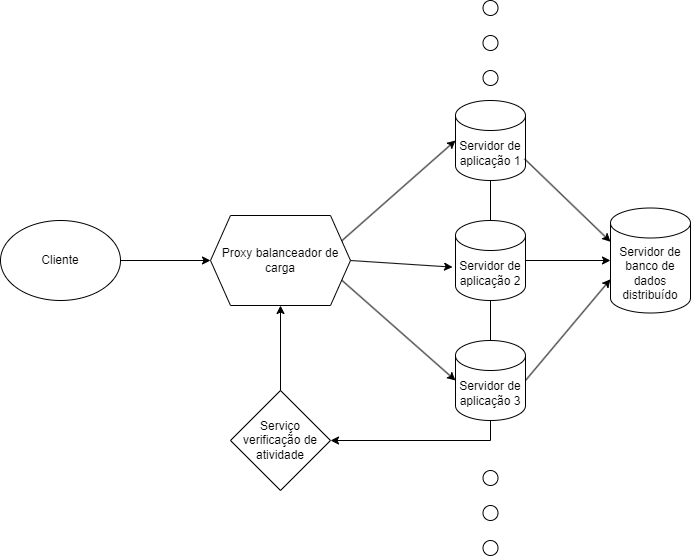

The diagram above was exported from draw.io. Its source (the exported page's mxGraphModel, read from the mxfile embedded in the PNG):
<mxGraphModel dx="1195" dy="615" grid="1" gridSize="10" guides="1" tooltips="1" connect="1" arrows="1" fold="1" page="1" pageScale="1" pageWidth="827" pageHeight="1169" math="0" shadow="0">
  <root>
    <mxCell id="0" />
    <mxCell id="1" parent="0" />
    <mxCell id="x3qgA67fyFmxyyH4tWS0-1" value="Cliente" style="ellipse;whiteSpace=wrap;html=1;" vertex="1" parent="1">
      <mxGeometry x="100" y="270" width="120" height="80" as="geometry" />
    </mxCell>
    <mxCell id="x3qgA67fyFmxyyH4tWS0-2" value="Proxy balanceador de carga" style="shape=hexagon;perimeter=hexagonPerimeter2;whiteSpace=wrap;html=1;fixedSize=1;" vertex="1" parent="1">
      <mxGeometry x="310" y="265" width="140" height="90" as="geometry" />
    </mxCell>
    <mxCell id="x3qgA67fyFmxyyH4tWS0-3" value="Serviço verificação de atividade" style="rhombus;whiteSpace=wrap;html=1;" vertex="1" parent="1">
      <mxGeometry x="330" y="440" width="100" height="100" as="geometry" />
    </mxCell>
    <mxCell id="x3qgA67fyFmxyyH4tWS0-4" value="Servidor de aplicação 1" style="shape=cylinder3;whiteSpace=wrap;html=1;boundedLbl=1;backgroundOutline=1;size=15;" vertex="1" parent="1">
      <mxGeometry x="555" y="150" width="70" height="80" as="geometry" />
    </mxCell>
    <mxCell id="x3qgA67fyFmxyyH4tWS0-5" value="Servidor de aplicação 2" style="shape=cylinder3;whiteSpace=wrap;html=1;boundedLbl=1;backgroundOutline=1;size=15;" vertex="1" parent="1">
      <mxGeometry x="555" y="270" width="70" height="80" as="geometry" />
    </mxCell>
    <mxCell id="x3qgA67fyFmxyyH4tWS0-6" value="Servidor de aplicação 3" style="shape=cylinder3;whiteSpace=wrap;html=1;boundedLbl=1;backgroundOutline=1;size=15;" vertex="1" parent="1">
      <mxGeometry x="555" y="390" width="70" height="80" as="geometry" />
    </mxCell>
    <mxCell id="x3qgA67fyFmxyyH4tWS0-7" value="" style="ellipse;whiteSpace=wrap;html=1;aspect=fixed;" vertex="1" parent="1">
      <mxGeometry x="582.5" y="520" width="15" height="15" as="geometry" />
    </mxCell>
    <mxCell id="x3qgA67fyFmxyyH4tWS0-13" value="" style="ellipse;whiteSpace=wrap;html=1;aspect=fixed;" vertex="1" parent="1">
      <mxGeometry x="582.5" y="555" width="15" height="15" as="geometry" />
    </mxCell>
    <mxCell id="x3qgA67fyFmxyyH4tWS0-14" value="" style="ellipse;whiteSpace=wrap;html=1;aspect=fixed;" vertex="1" parent="1">
      <mxGeometry x="582.5" y="590" width="15" height="15" as="geometry" />
    </mxCell>
    <mxCell id="x3qgA67fyFmxyyH4tWS0-15" value="" style="ellipse;whiteSpace=wrap;html=1;aspect=fixed;" vertex="1" parent="1">
      <mxGeometry x="582.5" y="50" width="15" height="15" as="geometry" />
    </mxCell>
    <mxCell id="x3qgA67fyFmxyyH4tWS0-16" value="" style="ellipse;whiteSpace=wrap;html=1;aspect=fixed;" vertex="1" parent="1">
      <mxGeometry x="582.5" y="85" width="15" height="15" as="geometry" />
    </mxCell>
    <mxCell id="x3qgA67fyFmxyyH4tWS0-17" value="" style="ellipse;whiteSpace=wrap;html=1;aspect=fixed;" vertex="1" parent="1">
      <mxGeometry x="582.5" y="120" width="15" height="15" as="geometry" />
    </mxCell>
    <mxCell id="x3qgA67fyFmxyyH4tWS0-21" value="" style="endArrow=classic;html=1;rounded=0;entryX=0;entryY=0.5;entryDx=0;entryDy=0;exitX=1;exitY=0.5;exitDx=0;exitDy=0;" edge="1" parent="1" source="x3qgA67fyFmxyyH4tWS0-1" target="x3qgA67fyFmxyyH4tWS0-2">
      <mxGeometry width="50" height="50" relative="1" as="geometry">
        <mxPoint x="240" y="300" as="sourcePoint" />
        <mxPoint x="290" y="240" as="targetPoint" />
      </mxGeometry>
    </mxCell>
    <mxCell id="x3qgA67fyFmxyyH4tWS0-25" value="" style="endArrow=classic;html=1;rounded=0;exitX=0.986;exitY=0.729;exitDx=0;exitDy=0;exitPerimeter=0;entryX=0;entryY=0;entryDx=0;entryDy=33.75;entryPerimeter=0;" edge="1" parent="1" source="x3qgA67fyFmxyyH4tWS0-4" target="x3qgA67fyFmxyyH4tWS0-35">
      <mxGeometry width="50" height="50" relative="1" as="geometry">
        <mxPoint x="240" y="370" as="sourcePoint" />
        <mxPoint x="700" y="281.25" as="targetPoint" />
      </mxGeometry>
    </mxCell>
    <mxCell id="x3qgA67fyFmxyyH4tWS0-26" value="" style="endArrow=classic;html=1;rounded=0;exitX=1;exitY=0.5;exitDx=0;exitDy=0;exitPerimeter=0;entryX=0;entryY=0.5;entryDx=0;entryDy=0;entryPerimeter=0;" edge="1" parent="1" source="x3qgA67fyFmxyyH4tWS0-5" target="x3qgA67fyFmxyyH4tWS0-35">
      <mxGeometry width="50" height="50" relative="1" as="geometry">
        <mxPoint x="629" y="218" as="sourcePoint" />
        <mxPoint x="700" y="302.5" as="targetPoint" />
      </mxGeometry>
    </mxCell>
    <mxCell id="x3qgA67fyFmxyyH4tWS0-27" value="" style="endArrow=classic;html=1;rounded=0;exitX=1;exitY=0.5;exitDx=0;exitDy=0;exitPerimeter=0;entryX=0;entryY=0;entryDx=0;entryDy=71.25;entryPerimeter=0;" edge="1" parent="1" source="x3qgA67fyFmxyyH4tWS0-6" target="x3qgA67fyFmxyyH4tWS0-35">
      <mxGeometry width="50" height="50" relative="1" as="geometry">
        <mxPoint x="639" y="228" as="sourcePoint" />
        <mxPoint x="700" y="323.75" as="targetPoint" />
      </mxGeometry>
    </mxCell>
    <mxCell id="x3qgA67fyFmxyyH4tWS0-28" value="" style="endArrow=classic;html=1;rounded=0;exitX=1;exitY=0.25;exitDx=0;exitDy=0;entryX=0;entryY=0.5;entryDx=0;entryDy=0;entryPerimeter=0;" edge="1" parent="1" source="x3qgA67fyFmxyyH4tWS0-2" target="x3qgA67fyFmxyyH4tWS0-4">
      <mxGeometry width="50" height="50" relative="1" as="geometry">
        <mxPoint x="450" y="300" as="sourcePoint" />
        <mxPoint x="500" y="250" as="targetPoint" />
      </mxGeometry>
    </mxCell>
    <mxCell id="x3qgA67fyFmxyyH4tWS0-29" value="" style="endArrow=classic;html=1;rounded=0;exitX=1;exitY=0.5;exitDx=0;exitDy=0;entryX=-0.042;entryY=0.583;entryDx=0;entryDy=0;entryPerimeter=0;" edge="1" parent="1" source="x3qgA67fyFmxyyH4tWS0-2" target="x3qgA67fyFmxyyH4tWS0-5">
      <mxGeometry width="50" height="50" relative="1" as="geometry">
        <mxPoint x="460" y="340" as="sourcePoint" />
        <mxPoint x="510" y="290" as="targetPoint" />
      </mxGeometry>
    </mxCell>
    <mxCell id="x3qgA67fyFmxyyH4tWS0-30" value="" style="endArrow=classic;html=1;rounded=0;exitX=1;exitY=0.75;exitDx=0;exitDy=0;entryX=0;entryY=0.5;entryDx=0;entryDy=0;entryPerimeter=0;" edge="1" parent="1" source="x3qgA67fyFmxyyH4tWS0-2" target="x3qgA67fyFmxyyH4tWS0-6">
      <mxGeometry width="50" height="50" relative="1" as="geometry">
        <mxPoint x="450" y="320" as="sourcePoint" />
        <mxPoint x="567" y="327" as="targetPoint" />
      </mxGeometry>
    </mxCell>
    <mxCell id="x3qgA67fyFmxyyH4tWS0-31" value="" style="endArrow=none;html=1;rounded=0;entryX=0.5;entryY=1;entryDx=0;entryDy=0;entryPerimeter=0;exitX=0.5;exitY=0;exitDx=0;exitDy=0;exitPerimeter=0;" edge="1" parent="1" source="x3qgA67fyFmxyyH4tWS0-5" target="x3qgA67fyFmxyyH4tWS0-4">
      <mxGeometry width="50" height="50" relative="1" as="geometry">
        <mxPoint x="570" y="290" as="sourcePoint" />
        <mxPoint x="620" y="240" as="targetPoint" />
      </mxGeometry>
    </mxCell>
    <mxCell id="x3qgA67fyFmxyyH4tWS0-32" value="" style="endArrow=none;html=1;rounded=0;entryX=0.5;entryY=1;entryDx=0;entryDy=0;entryPerimeter=0;exitX=0.5;exitY=0;exitDx=0;exitDy=0;exitPerimeter=0;" edge="1" parent="1" source="x3qgA67fyFmxyyH4tWS0-6" target="x3qgA67fyFmxyyH4tWS0-5">
      <mxGeometry width="50" height="50" relative="1" as="geometry">
        <mxPoint x="600" y="280" as="sourcePoint" />
        <mxPoint x="600" y="240" as="targetPoint" />
      </mxGeometry>
    </mxCell>
    <mxCell id="x3qgA67fyFmxyyH4tWS0-34" value="" style="endArrow=classic;html=1;rounded=0;exitX=0.5;exitY=1;exitDx=0;exitDy=0;exitPerimeter=0;entryX=1;entryY=0.5;entryDx=0;entryDy=0;" edge="1" parent="1" source="x3qgA67fyFmxyyH4tWS0-6" target="x3qgA67fyFmxyyH4tWS0-3">
      <mxGeometry width="50" height="50" relative="1" as="geometry">
        <mxPoint x="480" y="510" as="sourcePoint" />
        <mxPoint x="590" y="510" as="targetPoint" />
        <Array as="points">
          <mxPoint x="590" y="490" />
        </Array>
      </mxGeometry>
    </mxCell>
    <mxCell id="x3qgA67fyFmxyyH4tWS0-35" value="Servidor de banco de dados distribuído" style="shape=cylinder3;whiteSpace=wrap;html=1;boundedLbl=1;backgroundOutline=1;size=15;" vertex="1" parent="1">
      <mxGeometry x="710" y="257.5" width="80" height="105" as="geometry" />
    </mxCell>
    <mxCell id="x3qgA67fyFmxyyH4tWS0-36" value="" style="endArrow=classic;html=1;rounded=0;exitX=0.5;exitY=0;exitDx=0;exitDy=0;entryX=0.5;entryY=1;entryDx=0;entryDy=0;" edge="1" parent="1" source="x3qgA67fyFmxyyH4tWS0-3" target="x3qgA67fyFmxyyH4tWS0-2">
      <mxGeometry width="50" height="50" relative="1" as="geometry">
        <mxPoint x="360" y="450" as="sourcePoint" />
        <mxPoint x="410" y="400" as="targetPoint" />
      </mxGeometry>
    </mxCell>
  </root>
</mxGraphModel>